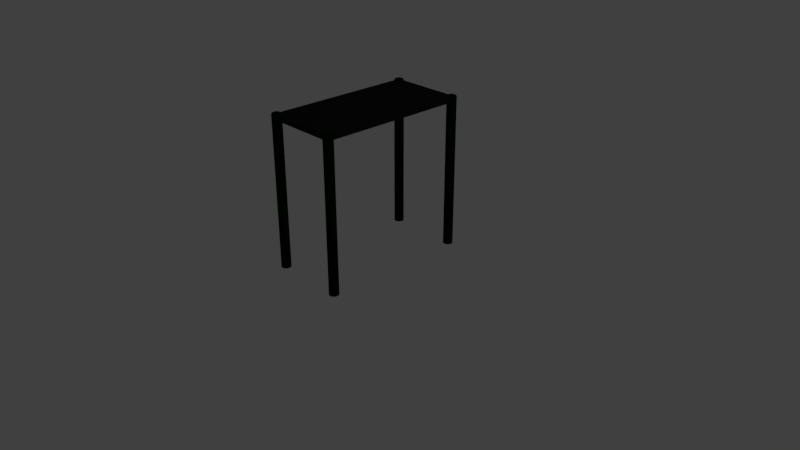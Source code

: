 # Source: playgroundSetPiece4.blend  (saved by Blender 2.79.0; exported with 4.5.12 LTS)
import bpy
from mathutils import Matrix  # noqa: F401  (used for matrix-valued properties, if any)

bpy.ops.wm.read_factory_settings(use_empty=True)
scene = bpy.context.scene
scene.name = 'Scene'

# ---- collections
col_collection_1 = bpy.data.collections.new('Collection 1'); scene.collection.children.link(col_collection_1)

# ---- materials (node trees are filled in below, after node groups)
mat_rubber = bpy.data.materials.new('rubber')
mat_rubber.alpha_threshold = 0.0
mat_rubber.use_transparent_shadow = False
mat_rubber.diffuse_color = (0.01103, 0.01103, 0.01103, 1.0)
mat_rubber.roughness = 0.5
mat_rubber.specular_intensity = 0.0
mat_rubber.line_color = (0.0, 0.0, 0.0, 1.0)
mat_metal = bpy.data.materials.new('metal')
mat_metal.alpha_threshold = 0.0
mat_metal.use_transparent_shadow = False
mat_metal.diffuse_color = (0.0, 0.01103, 0.0002026, 1.0)
mat_metal.roughness = 0.5
mat_plastic = bpy.data.materials.new('plastic')
mat_plastic.alpha_threshold = 0.0
mat_plastic.use_transparent_shadow = False
mat_plastic.diffuse_color = (0.0, 0.07641, 2.71e-05, 1.0)
mat_plastic.roughness = 0.5

# ---- material node trees

# ---- world
world_world = bpy.data.worlds.new('World'); scene.world = world_world
world_world.color = (0.05088, 0.05088, 0.05088)
world_world.use_sun_shadow = False
world_world.sun_shadow_jitter_overblur = 0.0
world_world.cycles.sampling_method = 'MANUAL'

# ---- cameras
cam_camera = bpy.data.cameras.new('Camera')
cam_camera.clip_end = 100.0
cam_camera.lens = 35.0
cam_camera.sensor_width = 32.0
cam_camera.sensor_height = 18.0
cam_camera.ortho_scale = 7.314
cam_camera.dof.focus_distance = 0.0
cam_camera.dof.aperture_fstop = 128.0

# ---- lights
light_lamp = bpy.data.lights.new('Lamp', 'POINT')
light_lamp.transmission_factor = 0.0
light_lamp.cutoff_distance = 30.0
light_lamp.energy = 100.0
light_lamp.shadow_buffer_clip_start = 1.001
light_lamp.shadow_soft_size = 0.1
light_lamp.shadow_maximum_resolution = 0.006
light_lamp.use_absolute_resolution = True

# ---- meshes
me_cube = bpy.data.meshes.new('Cube')
me_cube.from_pydata([(0.4675, -0.905, 0.0), (0.4675, -0.905, 2.0), (0.4837, -0.9071, 0.0), (0.4837, -0.9071, 2.0), (0.4987, -0.9134, 0.0), (0.4987, -0.9134, 2.0), (0.5117, -0.9233, 0.0), (0.5117, -0.9233, 2.0), (0.5216, -0.9362, 0.0), (0.5216, -0.9362, 2.0), (0.5279, -0.9513, 0.0), (0.5279, -0.9513, 2.0), (0.53, -0.9675, 0.0), (0.53, -0.9675, 2.0), (0.5279, -0.9837, 0.0), (0.5279, -0.9837, 2.0), (0.5216, -0.9987, 0.0), (0.5216, -0.9987, 2.0), (0.5117, -1.012, 0.0), (0.5117, -1.012, 2.0), (0.4987, -1.022, 0.0), (0.4987, -1.022, 2.0), (0.4837, -1.028, 0.0), (0.4837, -1.028, 2.0), (0.4675, -1.03, 0.0), (0.4675, -1.03, 2.0), (0.4513, -1.028, 0.0), (0.4513, -1.028, 2.0), (0.4362, -1.022, 0.0), (0.4362, -1.022, 2.0), (0.4233, -1.012, 0.0), (0.4233, -1.012, 2.0), (0.4134, -0.9987, 0.0), (0.4134, -0.9987, 2.0), (0.4071, -0.9837, 0.0), (0.4071, -0.9837, 2.0), (0.405, -0.9675, 0.0), (0.405, -0.9675, 2.0), (0.4071, -0.9513, 0.0), (0.4071, -0.9513, 2.0), (0.4134, -0.9362, 0.0), (0.4134, -0.9362, 2.0), (0.4233, -0.9233, 0.0), (0.4233, -0.9233, 2.0), (0.4362, -0.9134, 0.0), (0.4362, -0.9134, 2.0), (0.4513, -0.9071, 0.0), (0.4513, -0.9071, 2.0), (0.4675, 1.03, 0.0), (0.4675, 1.03, 2.0), (0.4837, 1.028, 0.0), (0.4837, 1.028, 2.0), (0.4987, 1.022, 0.0), (0.4987, 1.022, 2.0), (0.5117, 1.012, 0.0), (0.5117, 1.012, 2.0), (0.5216, 0.9987, 0.0), (0.5216, 0.9987, 2.0), (0.5279, 0.9837, 0.0), (0.5279, 0.9837, 2.0), (0.53, 0.9675, 0.0), (0.53, 0.9675, 2.0), (0.5279, 0.9513, 0.0), (0.5279, 0.9513, 2.0), (0.5216, 0.9362, 0.0), (0.5216, 0.9362, 2.0), (0.5117, 0.9233, 0.0), (0.5117, 0.9233, 2.0), (0.4987, 0.9134, 0.0), (0.4987, 0.9134, 2.0), (0.4837, 0.9071, 0.0), (0.4837, 0.9071, 2.0), (0.4675, 0.905, 0.0), (0.4675, 0.905, 2.0), (0.4513, 0.9071, 0.0), (0.4513, 0.9071, 2.0), (0.4362, 0.9134, 0.0), (0.4362, 0.9134, 2.0), (0.4233, 0.9233, 0.0), (0.4233, 0.9233, 2.0), (0.4134, 0.9362, 0.0), (0.4134, 0.9362, 2.0), (0.4071, 0.9513, 0.0), (0.4071, 0.9513, 2.0), (0.405, 0.9675, 0.0), (0.405, 0.9675, 2.0), (0.4071, 0.9837, 0.0), (0.4071, 0.9837, 2.0), (0.4134, 0.9987, 0.0), (0.4134, 0.9987, 2.0), (0.4233, 1.012, 0.0), (0.4233, 1.012, 2.0), (0.4362, 1.022, 0.0), (0.4362, 1.022, 2.0), (0.4513, 1.028, 0.0), (0.4513, 1.028, 2.0), (-0.4675, -0.905, 0.0), (-0.4675, -0.905, 2.0), (-0.4513, -0.9071, 0.0), (-0.4513, -0.9071, 2.0), (-0.4362, -0.9134, 0.0), (-0.4362, -0.9134, 2.0), (-0.4233, -0.9233, 0.0), (-0.4233, -0.9233, 2.0), (-0.4134, -0.9362, 0.0), (-0.4134, -0.9362, 2.0), (-0.4071, -0.9513, 0.0), (-0.4071, -0.9513, 2.0), (-0.405, -0.9675, 0.0), (-0.405, -0.9675, 2.0), (-0.4071, -0.9837, 0.0), (-0.4071, -0.9837, 2.0), (-0.4134, -0.9987, 0.0), (-0.4134, -0.9987, 2.0), (-0.4233, -1.012, 0.0), (-0.4233, -1.012, 2.0), (-0.4362, -1.022, 0.0), (-0.4362, -1.022, 2.0), (-0.4513, -1.028, 0.0), (-0.4513, -1.028, 2.0), (-0.4675, -1.03, 0.0), (-0.4675, -1.03, 2.0), (-0.4837, -1.028, 0.0), (-0.4837, -1.028, 2.0), (-0.4987, -1.022, 0.0), (-0.4987, -1.022, 2.0), (-0.5117, -1.012, 0.0), (-0.5117, -1.012, 2.0), (-0.5216, -0.9987, 0.0), (-0.5216, -0.9987, 2.0), (-0.5279, -0.9837, 0.0), (-0.5279, -0.9837, 2.0), (-0.53, -0.9675, 0.0), (-0.53, -0.9675, 2.0), (-0.5279, -0.9513, 0.0), (-0.5279, -0.9513, 2.0), (-0.5216, -0.9362, 0.0), (-0.5216, -0.9362, 2.0), (-0.5117, -0.9233, 0.0), (-0.5117, -0.9233, 2.0), (-0.4987, -0.9134, 0.0), (-0.4987, -0.9134, 2.0), (-0.4837, -0.9071, 0.0), (-0.4837, -0.9071, 2.0), (-0.4675, 1.03, 0.0), (-0.4675, 1.03, 2.0), (-0.4513, 1.028, 0.0), (-0.4513, 1.028, 2.0), (-0.4362, 1.022, 0.0), (-0.4362, 1.022, 2.0), (-0.4233, 1.012, 0.0), (-0.4233, 1.012, 2.0), (-0.4134, 0.9987, 0.0), (-0.4134, 0.9987, 2.0), (-0.4071, 0.9837, 0.0), (-0.4071, 0.9837, 2.0), (-0.405, 0.9675, 0.0), (-0.405, 0.9675, 2.0), (-0.4071, 0.9513, 0.0), (-0.4071, 0.9513, 2.0), (-0.4134, 0.9362, 0.0), (-0.4134, 0.9362, 2.0), (-0.4233, 0.9233, 0.0), (-0.4233, 0.9233, 2.0), (-0.4362, 0.9134, 0.0), (-0.4362, 0.9134, 2.0), (-0.4513, 0.9071, 0.0), (-0.4513, 0.9071, 2.0), (-0.4675, 0.905, 0.0), (-0.4675, 0.905, 2.0), (-0.4837, 0.9071, 0.0), (-0.4837, 0.9071, 2.0), (-0.4987, 0.9134, 0.0), (-0.4987, 0.9134, 2.0), (-0.5117, 0.9233, 0.0), (-0.5117, 0.9233, 2.0), (-0.5216, 0.9362, 0.0), (-0.5216, 0.9362, 2.0), (-0.5279, 0.9513, 0.0), (-0.5279, 0.9513, 2.0), (-0.53, 0.9675, 0.0), (-0.53, 0.9675, 2.0), (-0.5279, 0.9837, 0.0), (-0.5279, 0.9837, 2.0), (-0.5216, 0.9987, 0.0), (-0.5216, 0.9987, 2.0), (-0.5117, 1.012, 0.0), (-0.5117, 1.012, 2.0), (-0.4987, 1.022, 0.0), (-0.4987, 1.022, 2.0), (-0.4837, 1.028, 0.0), (-0.4837, 1.028, 2.0), (0.5, 1.0, 2.0), (0.5, -1.0, 2.0), (-0.5, -1.0, 2.0), (-0.5, 1.0, 2.0), (0.475, 0.975, 1.938), (0.475, -0.975, 1.938), (-0.475, -0.975, 1.938), (-0.475, 0.975, 1.938), (0.5, 1.0, 1.938), (-0.5, 1.0, 1.938), (-0.5, -1.0, 1.938), (0.5, -1.0, 1.938), (0.475, 0.975, 1.987), (-0.475, 0.975, 1.987), (-0.475, -0.975, 1.987), (0.475, -0.975, 1.987), (0.4675, -0.9097, 2.013), (0.4825, -0.9117, 2.013), (0.4964, -0.9174, 2.013), (0.5084, -0.9266, 2.013), (0.5176, -0.9386, 2.013), (0.5233, -0.9525, 2.013), (0.5253, -0.9675, 2.013), (0.5233, -0.9825, 2.013), (0.5176, -0.9964, 2.013), (0.5084, -1.008, 2.013), (0.4964, -1.018, 2.013), (0.4825, -1.023, 2.013), (0.4675, -1.025, 2.013), (0.4525, -1.023, 2.013), (0.4386, -1.018, 2.013), (0.4266, -1.008, 2.013), (0.4174, -0.9964, 2.013), (0.4117, -0.9825, 2.013), (0.4097, -0.9675, 2.013), (0.4117, -0.9525, 2.013), (0.4174, -0.9386, 2.013), (0.4266, -0.9266, 2.013), (0.4386, -0.9174, 2.013), (0.4525, -0.9117, 2.013), (0.4675, 1.025, 2.013), (0.4825, 1.023, 2.013), (0.4964, 1.018, 2.013), (0.5084, 1.008, 2.013), (0.5176, 0.9964, 2.013), (0.5233, 0.9825, 2.013), (0.5253, 0.9675, 2.013), (0.5233, 0.9525, 2.013), (0.5176, 0.9386, 2.013), (0.5084, 0.9266, 2.013), (0.4964, 0.9174, 2.013), (0.4825, 0.9117, 2.013), (0.4675, 0.9097, 2.013), (0.4525, 0.9117, 2.013), (0.4386, 0.9174, 2.013), (0.4266, 0.9266, 2.013), (0.4174, 0.9386, 2.013), (0.4117, 0.9525, 2.013), (0.4097, 0.9675, 2.013), (0.4117, 0.9825, 2.013), (0.4174, 0.9964, 2.013), (0.4266, 1.008, 2.013), (0.4386, 1.018, 2.013), (0.4525, 1.023, 2.013), (-0.4675, -0.9097, 2.013), (-0.4525, -0.9117, 2.013), (-0.4386, -0.9174, 2.013), (-0.4266, -0.9266, 2.013), (-0.4174, -0.9386, 2.013), (-0.4117, -0.9525, 2.013), (-0.4097, -0.9675, 2.013), (-0.4117, -0.9825, 2.013), (-0.4174, -0.9964, 2.013), (-0.4266, -1.008, 2.013), (-0.4386, -1.018, 2.013), (-0.4525, -1.023, 2.013), (-0.4675, -1.025, 2.013), (-0.4825, -1.023, 2.013), (-0.4964, -1.018, 2.013), (-0.5084, -1.008, 2.013), (-0.5176, -0.9964, 2.013), (-0.5233, -0.9825, 2.013), (-0.5253, -0.9675, 2.013), (-0.5233, -0.9525, 2.013), (-0.5176, -0.9386, 2.013), (-0.5084, -0.9266, 2.013), (-0.4964, -0.9174, 2.013), (-0.4825, -0.9117, 2.013), (-0.4675, 1.025, 2.013), (-0.4525, 1.023, 2.013), (-0.4386, 1.018, 2.013), (-0.4266, 1.008, 2.013), (-0.4174, 0.9964, 2.013), (-0.4117, 0.9825, 2.013), (-0.4097, 0.9675, 2.013), (-0.4117, 0.9525, 2.013), (-0.4174, 0.9386, 2.013), (-0.4266, 0.9266, 2.013), (-0.4386, 0.9174, 2.013), (-0.4525, 0.9117, 2.013), (-0.4675, 0.9097, 2.013), (-0.4825, 0.9117, 2.013), (-0.4964, 0.9174, 2.013), (-0.5084, 0.9266, 2.013), (-0.5176, 0.9386, 2.013), (-0.5233, 0.9525, 2.013), (-0.5253, 0.9675, 2.013), (-0.5233, 0.9825, 2.013), (-0.5176, 0.9964, 2.013), (-0.5084, 1.008, 2.013), (-0.4964, 1.018, 2.013), (-0.4825, 1.023, 2.013), (0.4675, -0.9241, 2.021), (0.4787, -0.9256, 2.021), (0.4892, -0.9299, 2.021), (0.4982, -0.9368, 2.021), (0.5051, -0.9458, 2.021), (0.5094, -0.9563, 2.021), (0.5109, -0.9675, 2.021), (0.5094, -0.9787, 2.021), (0.5051, -0.9892, 2.021), (0.4982, -0.9982, 2.021), (0.4892, -1.005, 2.021), (0.4787, -1.009, 2.021), (0.4675, -1.011, 2.021), (0.4563, -1.009, 2.021), (0.4458, -1.005, 2.021), (0.4368, -0.9982, 2.021), (0.4299, -0.9892, 2.021), (0.4256, -0.9787, 2.021), (0.4241, -0.9675, 2.021), (0.4256, -0.9563, 2.021), (0.4299, -0.9458, 2.021), (0.4368, -0.9368, 2.021), (0.4458, -0.9299, 2.021), (0.4563, -0.9256, 2.021), (0.4675, 1.011, 2.021), (0.4787, 1.009, 2.021), (0.4892, 1.005, 2.021), (0.4982, 0.9982, 2.021), (0.5051, 0.9892, 2.021), (0.5094, 0.9787, 2.021), (0.5109, 0.9675, 2.021), (0.5094, 0.9563, 2.021), (0.5051, 0.9458, 2.021), (0.4982, 0.9368, 2.021), (0.4892, 0.9299, 2.021), (0.4787, 0.9256, 2.021), (0.4675, 0.9241, 2.021), (0.4563, 0.9256, 2.021), (0.4458, 0.9299, 2.021), (0.4368, 0.9368, 2.021), (0.4299, 0.9458, 2.021), (0.4256, 0.9563, 2.021), (0.4241, 0.9675, 2.021), (0.4256, 0.9787, 2.021), (0.4299, 0.9892, 2.021), (0.4368, 0.9982, 2.021), (0.4458, 1.005, 2.021), (0.4563, 1.009, 2.021), (-0.4675, -0.9241, 2.021), (-0.4563, -0.9256, 2.021), (-0.4458, -0.9299, 2.021), (-0.4368, -0.9368, 2.021), (-0.4299, -0.9458, 2.021), (-0.4256, -0.9563, 2.021), (-0.4241, -0.9675, 2.021), (-0.4256, -0.9787, 2.021), (-0.4299, -0.9892, 2.021), (-0.4368, -0.9982, 2.021), (-0.4458, -1.005, 2.021), (-0.4563, -1.009, 2.021), (-0.4675, -1.011, 2.021), (-0.4787, -1.009, 2.021), (-0.4892, -1.005, 2.021), (-0.4982, -0.9982, 2.021), (-0.5051, -0.9892, 2.021), (-0.5094, -0.9787, 2.021), (-0.5109, -0.9675, 2.021), (-0.5094, -0.9563, 2.021), (-0.5051, -0.9458, 2.021), (-0.4982, -0.9368, 2.021), (-0.4892, -0.9299, 2.021), (-0.4787, -0.9256, 2.021), (-0.4675, 1.011, 2.021), (-0.4563, 1.009, 2.021), (-0.4458, 1.005, 2.021), (-0.4368, 0.9982, 2.021), (-0.4299, 0.9892, 2.021), (-0.4256, 0.9787, 2.021), (-0.4241, 0.9675, 2.021), (-0.4256, 0.9563, 2.021), (-0.4299, 0.9458, 2.021), (-0.4368, 0.9368, 2.021), (-0.4458, 0.9299, 2.021), (-0.4563, 0.9256, 2.021), (-0.4675, 0.9241, 2.021), (-0.4787, 0.9256, 2.021), (-0.4892, 0.9299, 2.021), (-0.4982, 0.9368, 2.021), (-0.5051, 0.9458, 2.021), (-0.5094, 0.9563, 2.021), (-0.5109, 0.9675, 2.021), (-0.5094, 0.9787, 2.021), (-0.5051, 0.9892, 2.021), (-0.4982, 0.9982, 2.021), (-0.4892, 1.005, 2.021), (-0.4787, 1.009, 2.021), (0.4675, -0.9458, 2.026), (0.4731, -0.9466, 2.026), (0.4783, -0.9487, 2.026), (0.4828, -0.9522, 2.026), (0.4863, -0.9567, 2.026), (0.4884, -0.9619, 2.026), (0.4892, -0.9675, 2.026), (0.4884, -0.9731, 2.026), (0.4863, -0.9783, 2.026), (0.4828, -0.9828, 2.026), (0.4783, -0.9863, 2.026), (0.4731, -0.9884, 2.026), (0.4675, -0.9892, 2.026), (0.4619, -0.9884, 2.026), (0.4567, -0.9863, 2.026), (0.4522, -0.9828, 2.026), (0.4487, -0.9783, 2.026), (0.4466, -0.9731, 2.026), (0.4458, -0.9675, 2.026), (0.4466, -0.9619, 2.026), (0.4487, -0.9567, 2.026), (0.4522, -0.9522, 2.026), (0.4567, -0.9487, 2.026), (0.4619, -0.9466, 2.026), (0.4675, 0.9892, 2.026), (0.4731, 0.9884, 2.026), (0.4783, 0.9863, 2.026), (0.4828, 0.9828, 2.026), (0.4863, 0.9783, 2.026), (0.4884, 0.9731, 2.026), (0.4892, 0.9675, 2.026), (0.4884, 0.9619, 2.026), (0.4863, 0.9567, 2.026), (0.4828, 0.9522, 2.026), (0.4783, 0.9487, 2.026), (0.4731, 0.9466, 2.026), (0.4675, 0.9458, 2.026), (0.4619, 0.9466, 2.026), (0.4567, 0.9487, 2.026), (0.4522, 0.9522, 2.026), (0.4487, 0.9567, 2.026), (0.4466, 0.9619, 2.026), (0.4458, 0.9675, 2.026), (0.4466, 0.9731, 2.026), (0.4487, 0.9783, 2.026), (0.4522, 0.9828, 2.026), (0.4567, 0.9863, 2.026), (0.4619, 0.9884, 2.026), (-0.4675, -0.9458, 2.026), (-0.4619, -0.9466, 2.026), (-0.4567, -0.9487, 2.026), (-0.4522, -0.9522, 2.026), (-0.4487, -0.9567, 2.026), (-0.4466, -0.9619, 2.026), (-0.4458, -0.9675, 2.026), (-0.4466, -0.9731, 2.026), (-0.4487, -0.9783, 2.026), (-0.4522, -0.9828, 2.026), (-0.4567, -0.9863, 2.026), (-0.4619, -0.9884, 2.026), (-0.4675, -0.9892, 2.026), (-0.4731, -0.9884, 2.026), (-0.4783, -0.9863, 2.026), (-0.4828, -0.9828, 2.026), (-0.4863, -0.9783, 2.026), (-0.4884, -0.9731, 2.026), (-0.4892, -0.9675, 2.026), (-0.4884, -0.9619, 2.026), (-0.4863, -0.9567, 2.026), (-0.4828, -0.9522, 2.026), (-0.4783, -0.9487, 2.026), (-0.4731, -0.9466, 2.026), (-0.4675, 0.9892, 2.026), (-0.4619, 0.9884, 2.026), (-0.4567, 0.9863, 2.026), (-0.4522, 0.9828, 2.026), (-0.4487, 0.9783, 2.026), (-0.4466, 0.9731, 2.026), (-0.4458, 0.9675, 2.026), (-0.4466, 0.9619, 2.026), (-0.4487, 0.9567, 2.026), (-0.4522, 0.9522, 2.026), (-0.4567, 0.9487, 2.026), (-0.4619, 0.9466, 2.026), (-0.4675, 0.9458, 2.026), (-0.4731, 0.9466, 2.026), (-0.4783, 0.9487, 2.026), (-0.4828, 0.9522, 2.026), (-0.4863, 0.9567, 2.026), (-0.4884, 0.9619, 2.026), (-0.4892, 0.9675, 2.026), (-0.4884, 0.9731, 2.026), (-0.4863, 0.9783, 2.026), (-0.4828, 0.9828, 2.026), (-0.4783, 0.9863, 2.026), (-0.4731, 0.9884, 2.026)], [], [(0, 1, 3, 2), (2, 3, 5, 4), (4, 5, 7, 6), (6, 7, 9, 8), (8, 9, 11, 10), (10, 11, 13, 12), (12, 13, 15, 14), (14, 15, 17, 16), (16, 17, 19, 18), (18, 19, 21, 20), (20, 21, 23, 22), (22, 23, 25, 24), (24, 25, 27, 26), (26, 27, 29, 28), (28, 29, 31, 30), (30, 31, 33, 32), (32, 33, 35, 34), (34, 35, 37, 36), (36, 37, 39, 38), (38, 39, 41, 40), (40, 41, 43, 42), (42, 43, 45, 44), (44, 45, 47, 46), (46, 47, 1, 0), (48, 49, 51, 50), (50, 51, 53, 52), (52, 53, 55, 54), (54, 55, 57, 56), (56, 57, 59, 58), (58, 59, 61, 60), (60, 61, 63, 62), (62, 63, 65, 64), (64, 65, 67, 66), (66, 67, 69, 68), (68, 69, 71, 70), (70, 71, 73, 72), (72, 73, 75, 74), (74, 75, 77, 76), (76, 77, 79, 78), (78, 79, 81, 80), (80, 81, 83, 82), (82, 83, 85, 84), (84, 85, 87, 86), (86, 87, 89, 88), (88, 89, 91, 90), (90, 91, 93, 92), (92, 93, 95, 94), (94, 95, 49, 48), (96, 97, 99, 98), (98, 99, 101, 100), (100, 101, 103, 102), (102, 103, 105, 104), (104, 105, 107, 106), (106, 107, 109, 108), (108, 109, 111, 110), (110, 111, 113, 112), (112, 113, 115, 114), (114, 115, 117, 116), (116, 117, 119, 118), (118, 119, 121, 120), (120, 121, 123, 122), (122, 123, 125, 124), (124, 125, 127, 126), (126, 127, 129, 128), (128, 129, 131, 130), (130, 131, 133, 132), (132, 133, 135, 134), (134, 135, 137, 136), (136, 137, 139, 138), (138, 139, 141, 140), (140, 141, 143, 142), (142, 143, 97, 96), (144, 145, 147, 146), (146, 147, 149, 148), (148, 149, 151, 150), (150, 151, 153, 152), (152, 153, 155, 154), (154, 155, 157, 156), (156, 157, 159, 158), (158, 159, 161, 160), (160, 161, 163, 162), (162, 163, 165, 164), (164, 165, 167, 166), (166, 167, 169, 168), (168, 169, 171, 170), (170, 171, 173, 172), (172, 173, 175, 174), (174, 175, 177, 176), (176, 177, 179, 178), (178, 179, 181, 180), (180, 181, 183, 182), (182, 183, 185, 184), (184, 185, 187, 186), (186, 187, 189, 188), (188, 189, 191, 190), (190, 191, 145, 144), (192, 195, 194, 193), (200, 192, 193, 203), (203, 193, 194, 202), (202, 194, 195, 201), (192, 200, 201, 195), (197, 198, 206, 207), (196, 199, 201, 200), (199, 198, 202, 201), (198, 197, 203, 202), (197, 196, 200, 203), (205, 204, 207, 206), (199, 196, 204, 205), (196, 197, 207, 204), (198, 199, 205, 206), (87, 85, 250, 251), (17, 15, 215, 216), (139, 137, 276, 277), (69, 67, 241, 242), (257, 256, 352, 353), (283, 282, 378, 379), (230, 229, 325, 326), (232, 255, 351, 328), (157, 155, 285, 286), (35, 33, 224, 225), (105, 103, 259, 260), (175, 173, 294, 295), (53, 51, 233, 234), (123, 121, 268, 269), (145, 191, 303, 280), (71, 69, 242, 243), (141, 139, 277, 278), (19, 17, 216, 217), (89, 87, 251, 252), (159, 157, 286, 287), (37, 35, 225, 226), (107, 105, 260, 261), (177, 175, 295, 296), (3, 1, 208, 209), (55, 53, 234, 235), (125, 123, 269, 270), (73, 71, 243, 244), (143, 141, 278, 279), (21, 19, 217, 218), (91, 89, 252, 253), (161, 159, 287, 288), (39, 37, 226, 227), (109, 107, 261, 262), (179, 177, 296, 297), (57, 55, 235, 236), (127, 125, 270, 271), (5, 3, 209, 210), (75, 73, 244, 245), (97, 143, 279, 256), (23, 21, 218, 219), (93, 91, 253, 254), (163, 161, 288, 289), (41, 39, 227, 228), (111, 109, 262, 263), (181, 179, 297, 298), (147, 145, 280, 281), (59, 57, 236, 237), (129, 127, 271, 272), (7, 5, 210, 211), (77, 75, 245, 246), (25, 23, 219, 220), (95, 93, 254, 255), (165, 163, 289, 290), (43, 41, 228, 229), (113, 111, 263, 264), (183, 181, 298, 299), (61, 59, 237, 238), (131, 129, 272, 273), (9, 7, 211, 212), (79, 77, 246, 247), (149, 147, 281, 282), (27, 25, 220, 221), (49, 95, 255, 232), (167, 165, 290, 291), (45, 43, 229, 230), (115, 113, 264, 265), (185, 183, 299, 300), (63, 61, 238, 239), (133, 131, 273, 274), (11, 9, 212, 213), (99, 97, 256, 257), (81, 79, 247, 248), (151, 149, 282, 283), (29, 27, 221, 222), (169, 167, 291, 292), (47, 45, 230, 231), (117, 115, 265, 266), (187, 185, 300, 301), (65, 63, 239, 240), (135, 133, 274, 275), (13, 11, 213, 214), (83, 81, 248, 249), (153, 151, 283, 284), (31, 29, 222, 223), (101, 99, 257, 258), (171, 169, 292, 293), (1, 47, 231, 208), (119, 117, 266, 267), (189, 187, 301, 302), (67, 65, 240, 241), (137, 135, 275, 276), (15, 13, 214, 215), (85, 83, 249, 250), (155, 153, 284, 285), (51, 49, 232, 233), (33, 31, 223, 224), (103, 101, 258, 259), (173, 171, 293, 294), (121, 119, 267, 268), (191, 189, 302, 303), (318, 317, 413, 414), (344, 343, 439, 440), (370, 369, 465, 466), (396, 395, 491, 492), (231, 230, 326, 327), (284, 283, 379, 380), (258, 257, 353, 354), (208, 231, 327, 304), (285, 284, 380, 381), (259, 258, 354, 355), (233, 232, 328, 329), (286, 285, 381, 382), (260, 259, 355, 356), (234, 233, 329, 330), (287, 286, 382, 383), (261, 260, 356, 357), (235, 234, 330, 331), (209, 208, 304, 305), (288, 287, 383, 384), (262, 261, 357, 358), (236, 235, 331, 332), (210, 209, 305, 306), (289, 288, 384, 385), (263, 262, 358, 359), (237, 236, 332, 333), (211, 210, 306, 307), (290, 289, 385, 386), (264, 263, 359, 360), (238, 237, 333, 334), (212, 211, 307, 308), (291, 290, 386, 387), (265, 264, 360, 361), (239, 238, 334, 335), (213, 212, 308, 309), (292, 291, 387, 388), (266, 265, 361, 362), (240, 239, 335, 336), (214, 213, 309, 310), (293, 292, 388, 389), (267, 266, 362, 363), (241, 240, 336, 337), (215, 214, 310, 311), (294, 293, 389, 390), (268, 267, 363, 364), (242, 241, 337, 338), (216, 215, 311, 312), (295, 294, 390, 391), (269, 268, 364, 365), (243, 242, 338, 339), (217, 216, 312, 313), (296, 295, 391, 392), (270, 269, 365, 366), (244, 243, 339, 340), (218, 217, 313, 314), (297, 296, 392, 393), (271, 270, 366, 367), (245, 244, 340, 341), (219, 218, 314, 315), (298, 297, 393, 394), (272, 271, 367, 368), (246, 245, 341, 342), (220, 219, 315, 316), (299, 298, 394, 395), (273, 272, 368, 369), (247, 246, 342, 343), (221, 220, 316, 317), (300, 299, 395, 396), (274, 273, 369, 370), (248, 247, 343, 344), (222, 221, 317, 318), (301, 300, 396, 397), (275, 274, 370, 371), (249, 248, 344, 345), (223, 222, 318, 319), (302, 301, 397, 398), (276, 275, 371, 372), (250, 249, 345, 346), (224, 223, 319, 320), (303, 302, 398, 399), (277, 276, 372, 373), (251, 250, 346, 347), (225, 224, 320, 321), (280, 303, 399, 376), (278, 277, 373, 374), (252, 251, 347, 348), (226, 225, 321, 322), (279, 278, 374, 375), (253, 252, 348, 349), (227, 226, 322, 323), (256, 279, 375, 352), (254, 253, 349, 350), (228, 227, 323, 324), (281, 280, 376, 377), (255, 254, 350, 351), (229, 228, 324, 325), (282, 281, 377, 378), (401, 400, 423, 422, 421, 420, 419, 418, 417, 416, 415, 414, 413, 412, 411, 410, 409, 408, 407, 406, 405, 404, 403, 402), (425, 424, 447, 446, 445, 444, 443, 442, 441, 440, 439, 438, 437, 436, 435, 434, 433, 432, 431, 430, 429, 428, 427, 426), (449, 448, 471, 470, 469, 468, 467, 466, 465, 464, 463, 462, 461, 460, 459, 458, 457, 456, 455, 454, 453, 452, 451, 450), (473, 472, 495, 494, 493, 492, 491, 490, 489, 488, 487, 486, 485, 484, 483, 482, 481, 480, 479, 478, 477, 476, 475, 474), (397, 396, 492, 493), (371, 370, 466, 467), (345, 344, 440, 441), (319, 318, 414, 415), (398, 397, 493, 494), (372, 371, 467, 468), (346, 345, 441, 442), (320, 319, 415, 416), (399, 398, 494, 495), (373, 372, 468, 469), (347, 346, 442, 443), (321, 320, 416, 417), (376, 399, 495, 472), (374, 373, 469, 470), (348, 347, 443, 444), (322, 321, 417, 418), (375, 374, 470, 471), (349, 348, 444, 445), (323, 322, 418, 419), (352, 375, 471, 448), (350, 349, 445, 446), (324, 323, 419, 420), (377, 376, 472, 473), (351, 350, 446, 447), (325, 324, 420, 421), (378, 377, 473, 474), (328, 351, 447, 424), (326, 325, 421, 422), (379, 378, 474, 475), (353, 352, 448, 449), (327, 326, 422, 423), (380, 379, 475, 476), (354, 353, 449, 450), (304, 327, 423, 400), (381, 380, 476, 477), (355, 354, 450, 451), (329, 328, 424, 425), (382, 381, 477, 478), (356, 355, 451, 452), (330, 329, 425, 426), (383, 382, 478, 479), (357, 356, 452, 453), (331, 330, 426, 427), (305, 304, 400, 401), (384, 383, 479, 480), (358, 357, 453, 454), (332, 331, 427, 428), (306, 305, 401, 402), (385, 384, 480, 481), (359, 358, 454, 455), (333, 332, 428, 429), (307, 306, 402, 403), (386, 385, 481, 482), (360, 359, 455, 456), (334, 333, 429, 430), (308, 307, 403, 404), (387, 386, 482, 483), (361, 360, 456, 457), (335, 334, 430, 431), (309, 308, 404, 405), (388, 387, 483, 484), (362, 361, 457, 458), (336, 335, 431, 432), (310, 309, 405, 406), (389, 388, 484, 485), (363, 362, 458, 459), (337, 336, 432, 433), (311, 310, 406, 407), (390, 389, 485, 486), (364, 363, 459, 460), (338, 337, 433, 434), (312, 311, 407, 408), (391, 390, 486, 487), (365, 364, 460, 461), (339, 338, 434, 435), (313, 312, 408, 409), (392, 391, 487, 488), (366, 365, 461, 462), (340, 339, 435, 436), (314, 313, 409, 410), (393, 392, 488, 489), (367, 366, 462, 463), (341, 340, 436, 437), (315, 314, 410, 411), (394, 393, 489, 490), (368, 367, 463, 464), (342, 341, 437, 438), (316, 315, 411, 412), (395, 394, 490, 491), (369, 368, 464, 465), (343, 342, 438, 439), (317, 316, 412, 413)])
me_cube.polygons.foreach_set('use_smooth', [1, 1, 1, 1, 1, 1, 1, 1, 1, 1, 1, 1, 1, 1, 1, 1, 1, 1, 1, 1, 1, 1, 1, 1, 1, 1, 1, 1, 1, 1, 1, 1, 1, 1, 1, 1, 1, 1, 1, 1, 1, 1, 1, 1, 1, 1, 1, 1, 1, 1, 1, 1, 1, 1, 1, 1, 1, 1, 1, 1, 1, 1, 1, 1, 1, 1, 1, 1, 1, 1, 1, 1, 1, 1, 1, 1, 1, 1, 1, 1, 1, 1, 1, 1, 1, 1, 1, 1, 1, 1, 1, 1, 1, 1, 1, 1, 0, 0, 0, 0, 0, 0, 0, 0, 0, 0, 0, 0, 0, 0, 1, 1, 1, 1, 1, 1, 1, 1, 1, 1, 1, 1, 1, 1, 1, 1, 1, 1, 1, 1, 1, 1, 1, 1, 1, 1, 1, 1, 1, 1, 1, 1, 1, 1, 1, 1, 1, 1, 1, 1, 1, 1, 1, 1, 1, 1, 1, 1, 1, 1, 1, 1, 1, 1, 1, 1, 1, 1, 1, 1, 1, 1, 1, 1, 1, 1, 1, 1, 1, 1, 1, 1, 1, 1, 1, 1, 1, 1, 1, 1, 1, 1, 1, 1, 1, 1, 1, 1, 1, 1, 1, 1, 1, 1, 1, 1, 1, 1, 1, 1, 1, 1, 1, 1, 1, 1, 1, 1, 1, 1, 1, 1, 1, 1, 1, 1, 1, 1, 1, 1, 1, 1, 1, 1, 1, 1, 1, 1, 1, 1, 1, 1, 1, 1, 1, 1, 1, 1, 1, 1, 1, 1, 1, 1, 1, 1, 1, 1, 1, 1, 1, 1, 1, 1, 1, 1, 1, 1, 1, 1, 1, 1, 1, 1, 1, 1, 1, 1, 1, 1, 1, 1, 1, 1, 1, 1, 1, 1, 1, 1, 1, 1, 1, 1, 1, 1, 1, 1, 1, 1, 1, 1, 1, 1, 1, 1, 1, 1, 1, 1, 1, 1, 1, 1, 1, 1, 1, 1, 1, 1, 1, 1, 1, 1, 1, 1, 1, 1, 1, 1, 1, 1, 1, 1, 1, 1, 1, 1, 1, 1, 1, 1, 1, 1, 1, 1, 1, 1, 1, 1, 1, 1, 1, 1, 1, 1, 1, 1, 1, 1, 1, 1, 1, 1, 1, 1, 1, 1, 1, 1, 1, 1, 1, 1, 1, 1, 1, 1, 1, 1, 1, 1, 1, 1, 1, 1, 1, 1, 1, 1, 1, 1, 1, 1, 1, 1, 1, 1, 1, 1, 1, 1])
me_cube.polygons.foreach_set('material_index', [1, 1, 1, 1, 1, 1, 1, 1, 1, 1, 1, 1, 1, 1, 1, 1, 1, 1, 1, 1, 1, 1, 1, 1, 1, 1, 1, 1, 1, 1, 1, 1, 1, 1, 1, 1, 1, 1, 1, 1, 1, 1, 1, 1, 1, 1, 1, 1, 1, 1, 1, 1, 1, 1, 1, 1, 1, 1, 1, 1, 1, 1, 1, 1, 1, 1, 1, 1, 1, 1, 1, 1, 1, 1, 1, 1, 1, 1, 1, 1, 1, 1, 1, 1, 1, 1, 1, 1, 1, 1, 1, 1, 1, 1, 1, 1, 0, 0, 0, 0, 0, 0, 0, 0, 0, 0, 0, 0, 0, 0, 1, 1, 1, 1, 1, 1, 1, 1, 1, 1, 1, 1, 1, 1, 1, 1, 1, 1, 1, 1, 1, 1, 1, 1, 1, 1, 1, 1, 1, 1, 1, 1, 1, 1, 1, 1, 1, 1, 1, 1, 1, 1, 1, 1, 1, 1, 1, 1, 1, 1, 1, 1, 1, 1, 1, 1, 1, 1, 1, 1, 1, 1, 1, 1, 1, 1, 1, 1, 1, 1, 1, 1, 1, 1, 1, 1, 1, 1, 1, 1, 1, 1, 1, 1, 1, 1, 1, 1, 1, 1, 1, 1, 1, 1, 1, 1, 1, 1, 1, 1, 1, 1, 1, 1, 1, 1, 1, 1, 1, 1, 1, 1, 1, 1, 1, 1, 1, 1, 1, 1, 1, 1, 1, 1, 1, 1, 1, 1, 1, 1, 1, 1, 1, 1, 1, 1, 1, 1, 1, 1, 1, 1, 1, 1, 1, 1, 1, 1, 1, 1, 1, 1, 1, 1, 1, 1, 1, 1, 1, 1, 1, 1, 1, 1, 1, 1, 1, 1, 1, 1, 1, 1, 1, 1, 1, 1, 1, 1, 1, 1, 1, 1, 1, 1, 1, 1, 1, 1, 1, 1, 1, 1, 1, 1, 1, 1, 1, 1, 1, 1, 1, 1, 1, 1, 1, 1, 1, 1, 1, 1, 1, 1, 1, 1, 1, 1, 1, 1, 1, 1, 1, 1, 1, 1, 1, 1, 1, 1, 1, 1, 1, 1, 1, 1, 1, 1, 1, 1, 1, 1, 1, 1, 1, 1, 1, 1, 1, 1, 1, 1, 1, 1, 1, 1, 1, 1, 1, 1, 1, 1, 1, 1, 1, 1, 1, 1, 1, 1, 1, 1, 1, 1, 1, 1, 1, 1, 1, 1, 1, 1, 1, 1, 1, 1, 1, 1, 1, 1, 1, 1, 1, 1])
_uv = me_cube.uv_layers.new(name='UVMap')
_uv.uv.foreach_set('vector', [0.7081, 0.4916, 0.7081, 0.9819, 0.7045, 0.9822, 0.7045, 0.4919, 0.8771, 0.504, 0.8771, 0.9937, 0.8736, 0.9934, 0.8736, 0.5037, 0.8736, 0.5037, 0.8736, 0.9934, 0.8697, 0.9933, 0.8697, 0.5035, 0.8697, 0.5035, 0.8697, 0.9933, 0.8657, 0.9933, 0.8657, 0.5035, 0.8657, 0.5035, 0.8657, 0.9933, 0.8618, 0.9934, 0.8618, 0.5037, 0.8618, 0.5037, 0.8618, 0.9934, 0.8583, 0.9937, 0.8583, 0.504, 0.5997, 0.9853, 0.5997, 0.4955, 0.6032, 0.4958, 0.6032, 0.9855, 0.6032, 0.9855, 0.6032, 0.4958, 0.6071, 0.4959, 0.6071, 0.9857, 0.6071, 0.9857, 0.6071, 0.4959, 0.6111, 0.4959, 0.6111, 0.9857, 0.6111, 0.9857, 0.6111, 0.4959, 0.615, 0.4958, 0.615, 0.9855, 0.615, 0.9855, 0.615, 0.4958, 0.6185, 0.4955, 0.6185, 0.9853, 0.6185, 0.9853, 0.6185, 0.4955, 0.6213, 0.4951, 0.6213, 0.9849, 0.6213, 0.9849, 0.6213, 0.4951, 0.6234, 0.4946, 0.6234, 0.9844, 0.9692, 0.003915, 0.9692, 0.4942, 0.9664, 0.4938, 0.9664, 0.00353, 0.9664, 0.00353, 0.9664, 0.4938, 0.963, 0.4935, 0.963, 0.003254, 0.963, 0.003254, 0.963, 0.4935, 0.9591, 0.4934, 0.9591, 0.003104, 0.9591, 0.003104, 0.9591, 0.4934, 0.9551, 0.4934, 0.9551, 0.003091, 0.9551, 0.003091, 0.9551, 0.4934, 0.9512, 0.4935, 0.9512, 0.003216, 0.9512, 0.003216, 0.9512, 0.4935, 0.9476, 0.4938, 0.9476, 0.00347, 0.9476, 0.00347, 0.9476, 0.4938, 0.9447, 0.4941, 0.9447, 0.003837, 0.7233, 0.4919, 0.7233, 0.9822, 0.7199, 0.982, 0.7199, 0.4917, 0.7199, 0.4917, 0.7199, 0.982, 0.716, 0.9818, 0.716, 0.4915, 0.716, 0.4915, 0.716, 0.9818, 0.712, 0.9818, 0.712, 0.4915, 0.712, 0.4915, 0.712, 0.9818, 0.7081, 0.9819, 0.7081, 0.4916, 0.6831, 0.4916, 0.6831, 0.9819, 0.6795, 0.9822, 0.6795, 0.4919, 0.9754, 0.496, 0.9754, 0.006281, 0.9789, 0.006562, 0.9789, 0.4963, 0.9789, 0.4963, 0.9789, 0.006562, 0.9828, 0.006708, 0.9828, 0.4965, 0.9828, 0.4965, 0.9828, 0.006708, 0.9868, 0.006708, 0.9868, 0.4965, 0.9868, 0.4965, 0.9868, 0.006708, 0.9907, 0.006562, 0.9907, 0.4963, 0.9907, 0.4963, 0.9907, 0.006562, 0.9942, 0.006281, 0.9942, 0.496, 0.5698, 0.9853, 0.5698, 0.4955, 0.5733, 0.4958, 0.5733, 0.9855, 0.5733, 0.9855, 0.5733, 0.4958, 0.5772, 0.4959, 0.5772, 0.9857, 0.5772, 0.9857, 0.5772, 0.4959, 0.5812, 0.4959, 0.5812, 0.9857, 0.5812, 0.9857, 0.5812, 0.4959, 0.5851, 0.4958, 0.5851, 0.9855, 0.5851, 0.9855, 0.5851, 0.4958, 0.5886, 0.4955, 0.5886, 0.9853, 0.5886, 0.9853, 0.5886, 0.4955, 0.5915, 0.4951, 0.5915, 0.9849, 0.5915, 0.9849, 0.5915, 0.4951, 0.5935, 0.4946, 0.5935, 0.9844, 0.9385, 0.003915, 0.9385, 0.4942, 0.9357, 0.4938, 0.9357, 0.00353, 0.9357, 0.00353, 0.9357, 0.4938, 0.9323, 0.4935, 0.9323, 0.003254, 0.9323, 0.003254, 0.9323, 0.4935, 0.9284, 0.4934, 0.9284, 0.003104, 0.9284, 0.003104, 0.9284, 0.4934, 0.9244, 0.4934, 0.9244, 0.003091, 0.9244, 0.003091, 0.9244, 0.4934, 0.9205, 0.4935, 0.9205, 0.003216, 0.9205, 0.003216, 0.9205, 0.4935, 0.9169, 0.4938, 0.9169, 0.00347, 0.9169, 0.00347, 0.9169, 0.4938, 0.914, 0.4941, 0.914, 0.003837, 0.6983, 0.4919, 0.6983, 0.9822, 0.6949, 0.982, 0.6949, 0.4917, 0.6949, 0.4917, 0.6949, 0.982, 0.691, 0.9818, 0.691, 0.4915, 0.691, 0.4915, 0.691, 0.9818, 0.687, 0.9818, 0.687, 0.4915, 0.687, 0.4915, 0.687, 0.9818, 0.6831, 0.9819, 0.6831, 0.4916, 0.6581, 0.4916, 0.6581, 0.9819, 0.6545, 0.9822, 0.6545, 0.4919, 0.9021, 0.504, 0.9021, 0.9937, 0.8986, 0.9934, 0.8986, 0.5037, 0.8986, 0.5037, 0.8986, 0.9934, 0.8947, 0.9933, 0.8947, 0.5035, 0.8947, 0.5035, 0.8947, 0.9933, 0.8907, 0.9933, 0.8907, 0.5035, 0.8907, 0.5035, 0.8907, 0.9933, 0.8868, 0.9934, 0.8868, 0.5037, 0.8868, 0.5037, 0.8868, 0.9934, 0.8833, 0.9937, 0.8833, 0.504, 0.5636, 0.4919, 0.5636, 0.9817, 0.5601, 0.9814, 0.5601, 0.4916, 0.5601, 0.4916, 0.5601, 0.9814, 0.5562, 0.9812, 0.5562, 0.4915, 0.5562, 0.4915, 0.5562, 0.9812, 0.5522, 0.9812, 0.5522, 0.4915, 0.5522, 0.4915, 0.5522, 0.9812, 0.5483, 0.9814, 0.5483, 0.4916, 0.5483, 0.4916, 0.5483, 0.9814, 0.5448, 0.9817, 0.5448, 0.4919, 0.5448, 0.4919, 0.5448, 0.9817, 0.5419, 0.9821, 0.5419, 0.4923, 0.5419, 0.4923, 0.5419, 0.9821, 0.5399, 0.9826, 0.5399, 0.4928, 0.8771, 0.003915, 0.8771, 0.4942, 0.8743, 0.4938, 0.8743, 0.00353, 0.8743, 0.00353, 0.8743, 0.4938, 0.8709, 0.4935, 0.8709, 0.003254, 0.8709, 0.003254, 0.8709, 0.4935, 0.867, 0.4934, 0.867, 0.003104, 0.867, 0.003104, 0.867, 0.4934, 0.863, 0.4934, 0.863, 0.003091, 0.863, 0.003091, 0.863, 0.4934, 0.8591, 0.4935, 0.8591, 0.003216, 0.8591, 0.003216, 0.8591, 0.4935, 0.8555, 0.4938, 0.8555, 0.00347, 0.8555, 0.00347, 0.8555, 0.4938, 0.8526, 0.4941, 0.8526, 0.003837, 0.6733, 0.4919, 0.6733, 0.9822, 0.6699, 0.982, 0.6699, 0.4917, 0.6699, 0.4917, 0.6699, 0.982, 0.666, 0.9818, 0.666, 0.4915, 0.666, 0.4915, 0.666, 0.9818, 0.662, 0.9818, 0.662, 0.4915, 0.662, 0.4915, 0.662, 0.9818, 0.6581, 0.9819, 0.6581, 0.4916, 0.6331, 0.4916, 0.6331, 0.9819, 0.6295, 0.9822, 0.6295, 0.4919, 0.9942, 0.5031, 0.9942, 0.9928, 0.9907, 0.9925, 0.9907, 0.5028, 0.9907, 0.5028, 0.9907, 0.9925, 0.9868, 0.9924, 0.9868, 0.5026, 0.9868, 0.5026, 0.9868, 0.9924, 0.9828, 0.9924, 0.9828, 0.5026, 0.9828, 0.5026, 0.9828, 0.9924, 0.9789, 0.9925, 0.9789, 0.5028, 0.9789, 0.5028, 0.9789, 0.9925, 0.9754, 0.9928, 0.9754, 0.5031, 0.5337, 0.4919, 0.5337, 0.9817, 0.5302, 0.9814, 0.5302, 0.4916, 0.5302, 0.4916, 0.5302, 0.9814, 0.5263, 0.9812, 0.5263, 0.4915, 0.5263, 0.4915, 0.5263, 0.9812, 0.5223, 0.9812, 0.5223, 0.4915, 0.5223, 0.4915, 0.5223, 0.9812, 0.5184, 0.9814, 0.5184, 0.4916, 0.5184, 0.4916, 0.5184, 0.9814, 0.5149, 0.9817, 0.5149, 0.4919, 0.5149, 0.4919, 0.5149, 0.9817, 0.5121, 0.9821, 0.5121, 0.4923, 0.5121, 0.4923, 0.5121, 0.9821, 0.5101, 0.9826, 0.5101, 0.4928, 0.9078, 0.003915, 0.9078, 0.4942, 0.905, 0.4938, 0.905, 0.00353, 0.905, 0.00353, 0.905, 0.4938, 0.9016, 0.4935, 0.9016, 0.003254, 0.9016, 0.003254, 0.9016, 0.4935, 0.8977, 0.4934, 0.8977, 0.003104, 0.8977, 0.003104, 0.8977, 0.4934, 0.8937, 0.4934, 0.8937, 0.003091, 0.8937, 0.003091, 0.8937, 0.4934, 0.8898, 0.4935, 0.8898, 0.003216, 0.8898, 0.003216, 0.8898, 0.4935, 0.8862, 0.4938, 0.8862, 0.00347, 0.8862, 0.00347, 0.8862, 0.4938, 0.8833, 0.4941, 0.8833, 0.003837, 0.6483, 0.4919, 0.6483, 0.9822, 0.6449, 0.982, 0.6449, 0.4917, 0.6449, 0.4917, 0.6449, 0.982, 0.641, 0.9818, 0.641, 0.4915, 0.641, 0.4915, 0.641, 0.9818, 0.637, 0.9818, 0.637, 0.4915, 0.637, 0.4915, 0.637, 0.9818, 0.6331, 0.9819, 0.6331, 0.4916, 0.5039, 0.4977, 0.2566, 0.4977, 0.2566, 0.003091, 0.5039, 0.003091, 0.7826, 0.003504, 0.7979, 0.003091, 0.7665, 0.3965, 0.7512, 0.3969, 0.7512, 0.3969, 0.7665, 0.3965, 0.7979, 0.5462, 0.7826, 0.5466, 0.7448, 0.9543, 0.7295, 0.9535, 0.7295, 0.4915, 0.7448, 0.4923, 0.01839, 0.7356, 0.003091, 0.7349, 0.003091, 0.5039, 0.01839, 0.5046, 0.03682, 0.5045, 0.03682, 0.7239, 0.02458, 0.7233, 0.02458, 0.5039, 0.2442, 0.009274, 0.009274, 0.009274, 0.003091, 0.003091, 0.2504, 0.003091, 0.009274, 0.009274, 0.009274, 0.4915, 0.003091, 0.4977, 0.003091, 0.003091, 0.009274, 0.4915, 0.2442, 0.4915, 0.2504, 0.4977, 0.003091, 0.4977, 0.2442, 0.4915, 0.2442, 0.009274, 0.2504, 0.003091, 0.2504, 0.4977, 0.5101, 0.003091, 0.745, 0.003091, 0.745, 0.4853, 0.5101, 0.4853, 0.8163, 0.3867, 0.8464, 0.5289, 0.8342, 0.5292, 0.8041, 0.387, 0.9263, 0.5042, 0.9263, 0.9546, 0.914, 0.954, 0.914, 0.5035, 0.8464, 0.003091, 0.8163, 0.3867, 0.8041, 0.387, 0.8342, 0.00344, 0.9169, 0.4938, 0.9205, 0.4935, 0.9209, 0.4967, 0.9176, 0.497, 0.6071, 0.4959, 0.6032, 0.4958, 0.6036, 0.4926, 0.6072, 0.4927, 0.6699, 0.982, 0.6733, 0.9822, 0.6726, 0.9854, 0.6694, 0.9852, 0.5851, 0.4958, 0.5812, 0.4959, 0.5811, 0.4927, 0.5847, 0.4926, 0.08623, 0.5313, 0.083, 0.5294, 0.08518, 0.5265, 0.0876, 0.5279, 0.07135, 0.5162, 0.07135, 0.5199, 0.06781, 0.5194, 0.06781, 0.5166, 0.1466, 0.5199, 0.1466, 0.5162, 0.1501, 0.5166, 0.1501, 0.5194, 0.1349, 0.5067, 0.1376, 0.5093, 0.1347, 0.5115, 0.1328, 0.5095, 0.9754, 0.9928, 0.9789, 0.9925, 0.9793, 0.9957, 0.9761, 0.996, 0.9551, 0.4934, 0.9591, 0.4934, 0.959, 0.4966, 0.9552, 0.4966, 0.8907, 0.9933, 0.8947, 0.9933, 0.8946, 0.9965, 0.8909, 0.9965, 0.9016, 0.4935, 0.905, 0.4938, 0.9043, 0.497, 0.9011, 0.4968, 0.9789, 0.006562, 0.9754, 0.006281, 0.9761, 0.003091, 0.9793, 0.003352, 0.5399, 0.9826, 0.5419, 0.9821, 0.5429, 0.9852, 0.541, 0.9857, 0.6331, 0.9819, 0.637, 0.9818, 0.6371, 0.985, 0.6335, 0.9851, 0.5886, 0.4955, 0.5851, 0.4958, 0.5847, 0.4926, 0.5879, 0.4923, 0.666, 0.9818, 0.6699, 0.982, 0.6694, 0.9852, 0.6658, 0.985, 0.6111, 0.4959, 0.6071, 0.4959, 0.6072, 0.4927, 0.6109, 0.4927, 0.914, 0.4941, 0.9169, 0.4938, 0.9176, 0.497, 0.9149, 0.4973, 0.5302, 0.9814, 0.5337, 0.9817, 0.533, 0.9849, 0.5298, 0.9846, 0.9512, 0.4935, 0.9551, 0.4934, 0.9552, 0.4966, 0.9516, 0.4967, 0.8868, 0.9934, 0.8907, 0.9933, 0.8909, 0.9965, 0.8873, 0.9966, 0.8977, 0.4934, 0.9016, 0.4935, 0.9011, 0.4968, 0.8976, 0.4966, 0.7045, 0.9822, 0.7081, 0.9819, 0.7085, 0.9851, 0.7052, 0.9854, 0.9828, 0.006708, 0.9789, 0.006562, 0.9793, 0.003352, 0.983, 0.003487, 0.8743, 0.4938, 0.8771, 0.4942, 0.8762, 0.4974, 0.8736, 0.497, 0.5915, 0.4951, 0.5886, 0.4955, 0.5879, 0.4923, 0.5905, 0.492, 0.662, 0.9818, 0.666, 0.9818, 0.6658, 0.985, 0.6621, 0.985, 0.615, 0.4958, 0.6111, 0.4959, 0.6109, 0.4927, 0.6145, 0.4926, 0.6949, 0.982, 0.6983, 0.9822, 0.6976, 0.9854, 0.6944, 0.9852, 0.5263, 0.9812, 0.5302, 0.9814, 0.5298, 0.9846, 0.5262, 0.9845, 0.9476, 0.4938, 0.9512, 0.4935, 0.9516, 0.4967, 0.9483, 0.497, 0.8833, 0.9937, 0.8868, 0.9934, 0.8873, 0.9966, 0.884, 0.9969, 0.8937, 0.4934, 0.8977, 0.4934, 0.8976, 0.4966, 0.8938, 0.4966, 0.9868, 0.006708, 0.9828, 0.006708, 0.983, 0.003487, 0.9867, 0.003487, 0.8709, 0.4935, 0.8743, 0.4938, 0.8736, 0.497, 0.8704, 0.4968, 0.8736, 0.9934, 0.8771, 0.9937, 0.8764, 0.9969, 0.8732, 0.9966, 0.5935, 0.4946, 0.5915, 0.4951, 0.5905, 0.492, 0.5924, 0.4915, 0.6581, 0.9819, 0.662, 0.9818, 0.6621, 0.985, 0.6585, 0.9851, 0.6185, 0.4955, 0.615, 0.4958, 0.6145, 0.4926, 0.6178, 0.4923, 0.691, 0.9818, 0.6949, 0.982, 0.6944, 0.9852, 0.6908, 0.985, 0.5223, 0.9812, 0.5263, 0.9812, 0.5262, 0.9845, 0.5225, 0.9845, 0.9447, 0.4941, 0.9476, 0.4938, 0.9483, 0.497, 0.9456, 0.4973, 0.5601, 0.9814, 0.5636, 0.9817, 0.5629, 0.9849, 0.5597, 0.9846, 0.8898, 0.4935, 0.8937, 0.4934, 0.8938, 0.4966, 0.8902, 0.4967, 0.6295, 0.9822, 0.6331, 0.9819, 0.6335, 0.9851, 0.6302, 0.9854, 0.9907, 0.006562, 0.9868, 0.006708, 0.9867, 0.003487, 0.9903, 0.003352, 0.867, 0.4934, 0.8709, 0.4935, 0.8704, 0.4968, 0.8669, 0.4966, 0.8697, 0.9933, 0.8736, 0.9934, 0.8732, 0.9966, 0.8696, 0.9965, 0.9357, 0.4938, 0.9385, 0.4942, 0.9376, 0.4974, 0.935, 0.497, 0.6213, 0.4951, 0.6185, 0.4955, 0.6178, 0.4923, 0.6204, 0.492, 0.687, 0.9818, 0.691, 0.9818, 0.6908, 0.985, 0.6871, 0.985, 0.5184, 0.9814, 0.5223, 0.9812, 0.5225, 0.9845, 0.5189, 0.9846, 0.7199, 0.982, 0.7233, 0.9822, 0.7226, 0.9854, 0.7194, 0.9852, 0.5562, 0.9812, 0.5601, 0.9814, 0.5597, 0.9846, 0.5561, 0.9845, 0.8862, 0.4938, 0.8898, 0.4935, 0.8902, 0.4967, 0.8869, 0.497, 0.9942, 0.006281, 0.9907, 0.006562, 0.9903, 0.003352, 0.9935, 0.003091, 0.863, 0.4934, 0.867, 0.4934, 0.8669, 0.4966, 0.8631, 0.4966, 0.8657, 0.9933, 0.8697, 0.9933, 0.8696, 0.9965, 0.8659, 0.9965, 0.9323, 0.4935, 0.9357, 0.4938, 0.935, 0.497, 0.9318, 0.4968, 0.9907, 0.9925, 0.9942, 0.9928, 0.9935, 0.996, 0.9903, 0.9957, 0.6234, 0.4946, 0.6213, 0.4951, 0.6204, 0.492, 0.6223, 0.4915, 0.6831, 0.9819, 0.687, 0.9818, 0.6871, 0.985, 0.6835, 0.9851, 0.5149, 0.9817, 0.5184, 0.9814, 0.5189, 0.9846, 0.5156, 0.9849, 0.716, 0.9818, 0.7199, 0.982, 0.7194, 0.9852, 0.7158, 0.985, 0.5522, 0.9812, 0.5562, 0.9812, 0.5561, 0.9845, 0.5523, 0.9845, 0.8833, 0.4941, 0.8862, 0.4938, 0.8869, 0.497, 0.8842, 0.4973, 0.5733, 0.4958, 0.5698, 0.4955, 0.5705, 0.4923, 0.5737, 0.4926, 0.8591, 0.4935, 0.863, 0.4934, 0.8631, 0.4966, 0.8595, 0.4967, 0.8618, 0.9934, 0.8657, 0.9933, 0.8659, 0.9965, 0.8622, 0.9966, 0.6545, 0.9822, 0.6581, 0.9819, 0.6585, 0.9851, 0.6552, 0.9854, 0.9284, 0.4934, 0.9323, 0.4935, 0.9318, 0.4968, 0.9283, 0.4966, 0.9868, 0.9924, 0.9907, 0.9925, 0.9903, 0.9957, 0.9867, 0.9956, 0.9664, 0.4938, 0.9692, 0.4942, 0.9683, 0.4974, 0.9657, 0.497, 0.5121, 0.9821, 0.5149, 0.9817, 0.5156, 0.9849, 0.513, 0.9852, 0.712, 0.9818, 0.716, 0.9818, 0.7158, 0.985, 0.7121, 0.985, 0.5483, 0.9814, 0.5522, 0.9812, 0.5523, 0.9845, 0.5487, 0.9846, 0.6449, 0.982, 0.6483, 0.9822, 0.6476, 0.9854, 0.6444, 0.9852, 0.5772, 0.4959, 0.5733, 0.4958, 0.5737, 0.4926, 0.5773, 0.4927, 0.8555, 0.4938, 0.8591, 0.4935, 0.8595, 0.4967, 0.8562, 0.497, 0.8583, 0.9937, 0.8618, 0.9934, 0.8622, 0.9966, 0.859, 0.9969, 0.9244, 0.4934, 0.9284, 0.4934, 0.9283, 0.4966, 0.9245, 0.4966, 0.9828, 0.9924, 0.9868, 0.9924, 0.9867, 0.9956, 0.983, 0.9956, 0.963, 0.4935, 0.9664, 0.4938, 0.9657, 0.497, 0.9625, 0.4968, 0.8986, 0.9934, 0.9021, 0.9937, 0.9014, 0.9969, 0.8982, 0.9966, 0.5101, 0.9826, 0.5121, 0.9821, 0.513, 0.9852, 0.5111, 0.9857, 0.7081, 0.9819, 0.712, 0.9818, 0.7121, 0.985, 0.7085, 0.9851, 0.5448, 0.9817, 0.5483, 0.9814, 0.5487, 0.9846, 0.5455, 0.9849, 0.641, 0.9818, 0.6449, 0.982, 0.6444, 0.9852, 0.6409, 0.985, 0.5812, 0.4959, 0.5772, 0.4959, 0.5773, 0.4927, 0.5811, 0.4927, 0.8526, 0.4941, 0.8555, 0.4938, 0.8562, 0.497, 0.8535, 0.4973, 0.6032, 0.4958, 0.5997, 0.4955, 0.6004, 0.4923, 0.6036, 0.4926, 0.9205, 0.4935, 0.9244, 0.4934, 0.9245, 0.4966, 0.9209, 0.4967, 0.9789, 0.9925, 0.9828, 0.9924, 0.983, 0.9956, 0.9793, 0.9957, 0.6795, 0.9822, 0.6831, 0.9819, 0.6835, 0.9851, 0.6802, 0.9854, 0.9591, 0.4934, 0.963, 0.4935, 0.9625, 0.4968, 0.959, 0.4966, 0.8947, 0.9933, 0.8986, 0.9934, 0.8982, 0.9966, 0.8946, 0.9965, 0.905, 0.4938, 0.9078, 0.4942, 0.9069, 0.4974, 0.9043, 0.497, 0.5419, 0.9821, 0.5448, 0.9817, 0.5455, 0.9849, 0.5429, 0.9852, 0.637, 0.9818, 0.641, 0.9818, 0.6409, 0.985, 0.6371, 0.985, 0.1649, 0.5081, 0.1673, 0.5095, 0.164, 0.5138, 0.1628, 0.5131, 0.1303, 0.5279, 0.1276, 0.5287, 0.1269, 0.5234, 0.1283, 0.523, 0.0832, 0.5115, 0.08518, 0.5095, 0.08844, 0.5138, 0.08745, 0.5148, 0.05577, 0.5287, 0.05307, 0.5279, 0.05512, 0.523, 0.05647, 0.5234, 0.1476, 0.5235, 0.1466, 0.5199, 0.1501, 0.5194, 0.1509, 0.5221, 0.07038, 0.5126, 0.07135, 0.5162, 0.06781, 0.5166, 0.06708, 0.5139, 0.08984, 0.5322, 0.08623, 0.5313, 0.0876, 0.5279, 0.09031, 0.5287, 0.1494, 0.5267, 0.1476, 0.5235, 0.1509, 0.5221, 0.1523, 0.5246, 0.06852, 0.5093, 0.07038, 0.5126, 0.06708, 0.5139, 0.06568, 0.5115, 0.09357, 0.5322, 0.08984, 0.5322, 0.09031, 0.5287, 0.09311, 0.5287, 0.1317, 0.5048, 0.1349, 0.5067, 0.1328, 0.5095, 0.1303, 0.5081, 0.06588, 0.5067, 0.06852, 0.5093, 0.06568, 0.5115, 0.0637, 0.5095, 0.09718, 0.5313, 0.09357, 0.5322, 0.09311, 0.5287, 0.09581, 0.5279, 0.1281, 0.5039, 0.1317, 0.5048, 0.1303, 0.5081, 0.1276, 0.5074, 0.06265, 0.5048, 0.06588, 0.5067, 0.0637, 0.5095, 0.06128, 0.5081, 0.1004, 0.5294, 0.09718, 0.5313, 0.09581, 0.5279, 0.09823, 0.5265, 0.1244, 0.5039, 0.1281, 0.5039, 0.1276, 0.5074, 0.1248, 0.5074, 0.1521, 0.5294, 0.1494, 0.5267, 0.1523, 0.5246, 0.1542, 0.5265, 0.05904, 0.5039, 0.06265, 0.5048, 0.06128, 0.5081, 0.05857, 0.5074, 0.103, 0.5267, 0.1004, 0.5294, 0.09823, 0.5265, 0.1002, 0.5246, 0.1208, 0.5048, 0.1244, 0.5039, 0.1248, 0.5074, 0.1221, 0.5081, 0.1553, 0.5313, 0.1521, 0.5294, 0.1542, 0.5265, 0.1567, 0.5279, 0.05531, 0.5039, 0.05904, 0.5039, 0.05857, 0.5074, 0.05577, 0.5074, 0.1049, 0.5235, 0.103, 0.5267, 0.1002, 0.5246, 0.1016, 0.5221, 0.1175, 0.5067, 0.1208, 0.5048, 0.1221, 0.5081, 0.1197, 0.5095, 0.1589, 0.5322, 0.1553, 0.5313, 0.1567, 0.5279, 0.1594, 0.5287, 0.0517, 0.5048, 0.05531, 0.5039, 0.05577, 0.5074, 0.05307, 0.5081, 0.1059, 0.5199, 0.1049, 0.5235, 0.1016, 0.5221, 0.1023, 0.5194, 0.1149, 0.5093, 0.1175, 0.5067, 0.1197, 0.5095, 0.1177, 0.5115, 0.1626, 0.5322, 0.1589, 0.5322, 0.1594, 0.5287, 0.1622, 0.5287, 0.04847, 0.5067, 0.0517, 0.5048, 0.05307, 0.5081, 0.05065, 0.5095, 0.1059, 0.5162, 0.1059, 0.5199, 0.1023, 0.5194, 0.1023, 0.5166, 0.113, 0.5126, 0.1149, 0.5093, 0.1177, 0.5115, 0.1163, 0.5139, 0.1662, 0.5313, 0.1626, 0.5322, 0.1622, 0.5287, 0.1649, 0.5279, 0.04583, 0.5093, 0.04847, 0.5067, 0.05065, 0.5095, 0.04867, 0.5115, 0.1049, 0.5126, 0.1059, 0.5162, 0.1023, 0.5166, 0.1016, 0.5139, 0.1121, 0.5162, 0.113, 0.5126, 0.1163, 0.5139, 0.1156, 0.5166, 0.1695, 0.5294, 0.1662, 0.5313, 0.1649, 0.5279, 0.1673, 0.5265, 0.04397, 0.5126, 0.04583, 0.5093, 0.04867, 0.5115, 0.04727, 0.5139, 0.103, 0.5093, 0.1049, 0.5126, 0.1016, 0.5139, 0.1002, 0.5115, 0.1121, 0.5199, 0.1121, 0.5162, 0.1156, 0.5166, 0.1156, 0.5194, 0.1721, 0.5267, 0.1695, 0.5294, 0.1673, 0.5265, 0.1693, 0.5246, 0.043, 0.5162, 0.04397, 0.5126, 0.04727, 0.5139, 0.04654, 0.5166, 0.1004, 0.5067, 0.103, 0.5093, 0.1002, 0.5115, 0.09823, 0.5095, 0.113, 0.5235, 0.1121, 0.5199, 0.1156, 0.5194, 0.1163, 0.5221, 0.174, 0.5235, 0.1721, 0.5267, 0.1693, 0.5246, 0.1707, 0.5221, 0.043, 0.5199, 0.043, 0.5162, 0.04654, 0.5166, 0.04654, 0.5194, 0.09718, 0.5048, 0.1004, 0.5067, 0.09823, 0.5095, 0.09581, 0.5081, 0.1149, 0.5267, 0.113, 0.5235, 0.1163, 0.5221, 0.1177, 0.5246, 0.1749, 0.5199, 0.174, 0.5235, 0.1707, 0.5221, 0.1714, 0.5194, 0.04397, 0.5235, 0.043, 0.5199, 0.04654, 0.5194, 0.04727, 0.5221, 0.09357, 0.5039, 0.09718, 0.5048, 0.09581, 0.5081, 0.09311, 0.5074, 0.1175, 0.5294, 0.1149, 0.5267, 0.1177, 0.5246, 0.1197, 0.5265, 0.1749, 0.5162, 0.1749, 0.5199, 0.1714, 0.5194, 0.1714, 0.5166, 0.04583, 0.5267, 0.04397, 0.5235, 0.04727, 0.5221, 0.04867, 0.5246, 0.08984, 0.5039, 0.09357, 0.5039, 0.09311, 0.5074, 0.09031, 0.5074, 0.1208, 0.5313, 0.1175, 0.5294, 0.1197, 0.5265, 0.1221, 0.5279, 0.174, 0.5126, 0.1749, 0.5162, 0.1714, 0.5166, 0.1707, 0.5139, 0.04847, 0.5294, 0.04583, 0.5267, 0.04867, 0.5246, 0.05065, 0.5265, 0.08623, 0.5048, 0.08984, 0.5039, 0.09031, 0.5074, 0.0876, 0.5081, 0.1244, 0.5322, 0.1208, 0.5313, 0.1221, 0.5279, 0.1248, 0.5287, 0.1721, 0.5093, 0.174, 0.5126, 0.1707, 0.5139, 0.1693, 0.5115, 0.0517, 0.5313, 0.04847, 0.5294, 0.05065, 0.5265, 0.05307, 0.5279, 0.083, 0.5067, 0.08623, 0.5048, 0.0876, 0.5081, 0.08518, 0.5095, 0.1281, 0.5322, 0.1244, 0.5322, 0.1248, 0.5287, 0.1276, 0.5287, 0.1695, 0.5067, 0.1721, 0.5093, 0.1693, 0.5115, 0.1673, 0.5095, 0.05531, 0.5322, 0.0517, 0.5313, 0.05307, 0.5279, 0.05577, 0.5287, 0.08036, 0.5093, 0.083, 0.5067, 0.08518, 0.5095, 0.0832, 0.5115, 0.1317, 0.5313, 0.1281, 0.5322, 0.1276, 0.5287, 0.1303, 0.5279, 0.1662, 0.5048, 0.1695, 0.5067, 0.1673, 0.5095, 0.1649, 0.5081, 0.05904, 0.5322, 0.05531, 0.5322, 0.05577, 0.5287, 0.05857, 0.5287, 0.0785, 0.5126, 0.08036, 0.5093, 0.0832, 0.5115, 0.0818, 0.5139, 0.1349, 0.5294, 0.1317, 0.5313, 0.1303, 0.5279, 0.1328, 0.5265, 0.1626, 0.5039, 0.1662, 0.5048, 0.1649, 0.5081, 0.1622, 0.5074, 0.06265, 0.5313, 0.05904, 0.5322, 0.05857, 0.5287, 0.06128, 0.5279, 0.07753, 0.5162, 0.0785, 0.5126, 0.0818, 0.5139, 0.08107, 0.5166, 0.1376, 0.5267, 0.1349, 0.5294, 0.1328, 0.5265, 0.1347, 0.5246, 0.1589, 0.5039, 0.1626, 0.5039, 0.1622, 0.5074, 0.1594, 0.5074, 0.06588, 0.5294, 0.06265, 0.5313, 0.06128, 0.5279, 0.0637, 0.5265, 0.07753, 0.5199, 0.07753, 0.5162, 0.08107, 0.5166, 0.08107, 0.5194, 0.1394, 0.5235, 0.1376, 0.5267, 0.1347, 0.5246, 0.1361, 0.5221, 0.1553, 0.5048, 0.1589, 0.5039, 0.1594, 0.5074, 0.1567, 0.5081, 0.06852, 0.5267, 0.06588, 0.5294, 0.0637, 0.5265, 0.06568, 0.5246, 0.0785, 0.5235, 0.07753, 0.5199, 0.08107, 0.5194, 0.0818, 0.5221, 0.1404, 0.5199, 0.1394, 0.5235, 0.1361, 0.5221, 0.1369, 0.5194, 0.1521, 0.5067, 0.1553, 0.5048, 0.1567, 0.5081, 0.1542, 0.5095, 0.08036, 0.5267, 0.0785, 0.5235, 0.0818, 0.5221, 0.0832, 0.5246, 0.1404, 0.5162, 0.1404, 0.5199, 0.1369, 0.5194, 0.1369, 0.5166, 0.1494, 0.5093, 0.1521, 0.5067, 0.1542, 0.5095, 0.1523, 0.5115, 0.083, 0.5294, 0.08036, 0.5267, 0.0832, 0.5246, 0.08518, 0.5265, 0.1394, 0.5126, 0.1404, 0.5162, 0.1369, 0.5166, 0.1361, 0.5139, 0.1476, 0.5126, 0.1494, 0.5093, 0.1523, 0.5115, 0.1509, 0.5139, 0.07038, 0.5235, 0.06852, 0.5267, 0.06568, 0.5246, 0.06708, 0.5221, 0.1376, 0.5093, 0.1394, 0.5126, 0.1361, 0.5139, 0.1347, 0.5115, 0.1466, 0.5162, 0.1476, 0.5126, 0.1509, 0.5139, 0.1501, 0.5166, 0.07135, 0.5199, 0.07038, 0.5235, 0.06708, 0.5221, 0.06781, 0.5194, 0.1575, 0.5223, 0.1565, 0.5213, 0.1558, 0.5201, 0.1555, 0.5187, 0.1555, 0.5173, 0.1558, 0.516, 0.1565, 0.5148, 0.1575, 0.5138, 0.1587, 0.5131, 0.1601, 0.5127, 0.1615, 0.5127, 0.1628, 0.5131, 0.164, 0.5138, 0.165, 0.5148, 0.1657, 0.516, 0.1661, 0.5173, 0.1661, 0.5187, 0.1657, 0.5201, 0.165, 0.5213, 0.164, 0.5223, 0.1628, 0.523, 0.1615, 0.5234, 0.1601, 0.5234, 0.1587, 0.523, 0.1283, 0.5131, 0.1295, 0.5138, 0.1305, 0.5148, 0.1312, 0.516, 0.1316, 0.5173, 0.1316, 0.5187, 0.1312, 0.5201, 0.1305, 0.5213, 0.1295, 0.5223, 0.1283, 0.523, 0.1269, 0.5234, 0.1255, 0.5234, 0.1242, 0.523, 0.123, 0.5223, 0.122, 0.5213, 0.1213, 0.5201, 0.1209, 0.5187, 0.1209, 0.5173, 0.1213, 0.516, 0.122, 0.5148, 0.123, 0.5138, 0.1242, 0.5131, 0.1255, 0.5127, 0.1269, 0.5127, 0.08965, 0.523, 0.08844, 0.5223, 0.08745, 0.5213, 0.08675, 0.5201, 0.08639, 0.5187, 0.08639, 0.5173, 0.08675, 0.516, 0.08745, 0.5148, 0.08844, 0.5138, 0.08965, 0.5131, 0.09101, 0.5127, 0.09241, 0.5127, 0.09376, 0.5131, 0.09497, 0.5138, 0.09596, 0.5148, 0.09666, 0.516, 0.09702, 0.5173, 0.09702, 0.5187, 0.09666, 0.5201, 0.09596, 0.5213, 0.09497, 0.5223, 0.09376, 0.523, 0.09241, 0.5234, 0.09101, 0.5234, 0.06213, 0.5201, 0.06143, 0.5213, 0.06044, 0.5223, 0.05923, 0.523, 0.05787, 0.5234, 0.05647, 0.5234, 0.05512, 0.523, 0.05391, 0.5223, 0.05292, 0.5213, 0.05222, 0.5201, 0.05186, 0.5187, 0.05186, 0.5173, 0.05222, 0.516, 0.05292, 0.5148, 0.05391, 0.5138, 0.05512, 0.5131, 0.05647, 0.5127, 0.05787, 0.5127, 0.05923, 0.5131, 0.06044, 0.5138, 0.06143, 0.5148, 0.06213, 0.516, 0.06249, 0.5173, 0.06249, 0.5187, 0.05857, 0.5287, 0.05577, 0.5287, 0.05647, 0.5234, 0.05787, 0.5234, 0.0818, 0.5139, 0.0832, 0.5115, 0.08745, 0.5148, 0.08675, 0.516, 0.1328, 0.5265, 0.1303, 0.5279, 0.1283, 0.523, 0.1295, 0.5223, 0.1622, 0.5074, 0.1649, 0.5081, 0.1628, 0.5131, 0.1615, 0.5127, 0.06128, 0.5279, 0.05857, 0.5287, 0.05787, 0.5234, 0.05923, 0.523, 0.08107, 0.5166, 0.0818, 0.5139, 0.08675, 0.516, 0.08639, 0.5173, 0.1347, 0.5246, 0.1328, 0.5265, 0.1295, 0.5223, 0.1305, 0.5213, 0.1594, 0.5074, 0.1622, 0.5074, 0.1615, 0.5127, 0.1601, 0.5127, 0.0637, 0.5265, 0.06128, 0.5279, 0.05923, 0.523, 0.06044, 0.5223, 0.08107, 0.5194, 0.08107, 0.5166, 0.08639, 0.5173, 0.08639, 0.5187, 0.1361, 0.5221, 0.1347, 0.5246, 0.1305, 0.5213, 0.1312, 0.5201, 0.1567, 0.5081, 0.1594, 0.5074, 0.1601, 0.5127, 0.1587, 0.5131, 0.06568, 0.5246, 0.0637, 0.5265, 0.06044, 0.5223, 0.06143, 0.5213, 0.0818, 0.5221, 0.08107, 0.5194, 0.08639, 0.5187, 0.08675, 0.5201, 0.1369, 0.5194, 0.1361, 0.5221, 0.1312, 0.5201, 0.1316, 0.5187, 0.1542, 0.5095, 0.1567, 0.5081, 0.1587, 0.5131, 0.1575, 0.5138, 0.0832, 0.5246, 0.0818, 0.5221, 0.08675, 0.5201, 0.08745, 0.5213, 0.1369, 0.5166, 0.1369, 0.5194, 0.1316, 0.5187, 0.1316, 0.5173, 0.1523, 0.5115, 0.1542, 0.5095, 0.1575, 0.5138, 0.1565, 0.5148, 0.08518, 0.5265, 0.0832, 0.5246, 0.08745, 0.5213, 0.08844, 0.5223, 0.1361, 0.5139, 0.1369, 0.5166, 0.1316, 0.5173, 0.1312, 0.516, 0.1509, 0.5139, 0.1523, 0.5115, 0.1565, 0.5148, 0.1558, 0.516, 0.06708, 0.5221, 0.06568, 0.5246, 0.06143, 0.5213, 0.06213, 0.5201, 0.1347, 0.5115, 0.1361, 0.5139, 0.1312, 0.516, 0.1305, 0.5148, 0.1501, 0.5166, 0.1509, 0.5139, 0.1558, 0.516, 0.1555, 0.5173, 0.06781, 0.5194, 0.06708, 0.5221, 0.06213, 0.5201, 0.06249, 0.5187, 0.1328, 0.5095, 0.1347, 0.5115, 0.1305, 0.5148, 0.1295, 0.5138, 0.1501, 0.5194, 0.1501, 0.5166, 0.1555, 0.5173, 0.1555, 0.5187, 0.06781, 0.5166, 0.06781, 0.5194, 0.06249, 0.5187, 0.06249, 0.5173, 0.0876, 0.5279, 0.08518, 0.5265, 0.08844, 0.5223, 0.08965, 0.523, 0.1509, 0.5221, 0.1501, 0.5194, 0.1555, 0.5187, 0.1558, 0.5201, 0.06708, 0.5139, 0.06781, 0.5166, 0.06249, 0.5173, 0.06213, 0.516, 0.09031, 0.5287, 0.0876, 0.5279, 0.08965, 0.523, 0.09101, 0.5234, 0.1523, 0.5246, 0.1509, 0.5221, 0.1558, 0.5201, 0.1565, 0.5213, 0.06568, 0.5115, 0.06708, 0.5139, 0.06213, 0.516, 0.06143, 0.5148, 0.09311, 0.5287, 0.09031, 0.5287, 0.09101, 0.5234, 0.09241, 0.5234, 0.1303, 0.5081, 0.1328, 0.5095, 0.1295, 0.5138, 0.1283, 0.5131, 0.0637, 0.5095, 0.06568, 0.5115, 0.06143, 0.5148, 0.06044, 0.5138, 0.09581, 0.5279, 0.09311, 0.5287, 0.09241, 0.5234, 0.09376, 0.523, 0.1276, 0.5074, 0.1303, 0.5081, 0.1283, 0.5131, 0.1269, 0.5127, 0.06128, 0.5081, 0.0637, 0.5095, 0.06044, 0.5138, 0.05923, 0.5131, 0.09823, 0.5265, 0.09581, 0.5279, 0.09376, 0.523, 0.09497, 0.5223, 0.1248, 0.5074, 0.1276, 0.5074, 0.1269, 0.5127, 0.1255, 0.5127, 0.1542, 0.5265, 0.1523, 0.5246, 0.1565, 0.5213, 0.1575, 0.5223, 0.05857, 0.5074, 0.06128, 0.5081, 0.05923, 0.5131, 0.05787, 0.5127, 0.1002, 0.5246, 0.09823, 0.5265, 0.09497, 0.5223, 0.09596, 0.5213, 0.1221, 0.5081, 0.1248, 0.5074, 0.1255, 0.5127, 0.1242, 0.5131, 0.1567, 0.5279, 0.1542, 0.5265, 0.1575, 0.5223, 0.1587, 0.523, 0.05577, 0.5074, 0.05857, 0.5074, 0.05787, 0.5127, 0.05647, 0.5127, 0.1016, 0.5221, 0.1002, 0.5246, 0.09596, 0.5213, 0.09666, 0.5201, 0.1197, 0.5095, 0.1221, 0.5081, 0.1242, 0.5131, 0.123, 0.5138, 0.1594, 0.5287, 0.1567, 0.5279, 0.1587, 0.523, 0.1601, 0.5234, 0.05307, 0.5081, 0.05577, 0.5074, 0.05647, 0.5127, 0.05512, 0.5131, 0.1023, 0.5194, 0.1016, 0.5221, 0.09666, 0.5201, 0.09702, 0.5187, 0.1177, 0.5115, 0.1197, 0.5095, 0.123, 0.5138, 0.122, 0.5148, 0.1622, 0.5287, 0.1594, 0.5287, 0.1601, 0.5234, 0.1615, 0.5234, 0.05065, 0.5095, 0.05307, 0.5081, 0.05512, 0.5131, 0.05391, 0.5138, 0.1023, 0.5166, 0.1023, 0.5194, 0.09702, 0.5187, 0.09702, 0.5173, 0.1163, 0.5139, 0.1177, 0.5115, 0.122, 0.5148, 0.1213, 0.516, 0.1649, 0.5279, 0.1622, 0.5287, 0.1615, 0.5234, 0.1628, 0.523, 0.04867, 0.5115, 0.05065, 0.5095, 0.05391, 0.5138, 0.05292, 0.5148, 0.1016, 0.5139, 0.1023, 0.5166, 0.09702, 0.5173, 0.09666, 0.516, 0.1156, 0.5166, 0.1163, 0.5139, 0.1213, 0.516, 0.1209, 0.5173, 0.1673, 0.5265, 0.1649, 0.5279, 0.1628, 0.523, 0.164, 0.5223, 0.04727, 0.5139, 0.04867, 0.5115, 0.05292, 0.5148, 0.05222, 0.516, 0.1002, 0.5115, 0.1016, 0.5139, 0.09666, 0.516, 0.09596, 0.5148, 0.1156, 0.5194, 0.1156, 0.5166, 0.1209, 0.5173, 0.1209, 0.5187, 0.1693, 0.5246, 0.1673, 0.5265, 0.164, 0.5223, 0.165, 0.5213, 0.04654, 0.5166, 0.04727, 0.5139, 0.05222, 0.516, 0.05186, 0.5173, 0.09823, 0.5095, 0.1002, 0.5115, 0.09596, 0.5148, 0.09497, 0.5138, 0.1163, 0.5221, 0.1156, 0.5194, 0.1209, 0.5187, 0.1213, 0.5201, 0.1707, 0.5221, 0.1693, 0.5246, 0.165, 0.5213, 0.1657, 0.5201, 0.04654, 0.5194, 0.04654, 0.5166, 0.05186, 0.5173, 0.05186, 0.5187, 0.09581, 0.5081, 0.09823, 0.5095, 0.09497, 0.5138, 0.09376, 0.5131, 0.1177, 0.5246, 0.1163, 0.5221, 0.1213, 0.5201, 0.122, 0.5213, 0.1714, 0.5194, 0.1707, 0.5221, 0.1657, 0.5201, 0.1661, 0.5187, 0.04727, 0.5221, 0.04654, 0.5194, 0.05186, 0.5187, 0.05222, 0.5201, 0.09311, 0.5074, 0.09581, 0.5081, 0.09376, 0.5131, 0.09241, 0.5127, 0.1197, 0.5265, 0.1177, 0.5246, 0.122, 0.5213, 0.123, 0.5223, 0.1714, 0.5166, 0.1714, 0.5194, 0.1661, 0.5187, 0.1661, 0.5173, 0.04867, 0.5246, 0.04727, 0.5221, 0.05222, 0.5201, 0.05292, 0.5213, 0.09031, 0.5074, 0.09311, 0.5074, 0.09241, 0.5127, 0.09101, 0.5127, 0.1221, 0.5279, 0.1197, 0.5265, 0.123, 0.5223, 0.1242, 0.523, 0.1707, 0.5139, 0.1714, 0.5166, 0.1661, 0.5173, 0.1657, 0.516, 0.05065, 0.5265, 0.04867, 0.5246, 0.05292, 0.5213, 0.05391, 0.5223, 0.0876, 0.5081, 0.09031, 0.5074, 0.09101, 0.5127, 0.08965, 0.5131, 0.1248, 0.5287, 0.1221, 0.5279, 0.1242, 0.523, 0.1255, 0.5234, 0.1693, 0.5115, 0.1707, 0.5139, 0.1657, 0.516, 0.165, 0.5148, 0.05307, 0.5279, 0.05065, 0.5265, 0.05391, 0.5223, 0.05512, 0.523, 0.08518, 0.5095, 0.0876, 0.5081, 0.08965, 0.5131, 0.08844, 0.5138, 0.1276, 0.5287, 0.1248, 0.5287, 0.1255, 0.5234, 0.1269, 0.5234, 0.1673, 0.5095, 0.1693, 0.5115, 0.165, 0.5148, 0.164, 0.5138])
me_cube.materials.append(mat_rubber)
me_cube.materials.append(mat_metal)
me_cube.materials.append(mat_plastic)
me_cube.use_remesh_preserve_volume = False
me_cube.use_remesh_preserve_attributes = False
me_cube.use_mirror_vertex_groups = False
me_cube.update()

# ---- objects
ob_cube = bpy.data.objects.new('Cube', me_cube)
ob_lamp = bpy.data.objects.new('Lamp', light_lamp)
ob_camera = bpy.data.objects.new('Camera', cam_camera)

# ---- transforms, parenting, visibility, modifiers, constraints
ob_cube.location = (0.0, 0.0, 0.0)
ob_cube.lock_rotations_4d = False
ob_cube.empty_display_type = 'ARROWS'
ob_cube.lineart.crease_threshold = 0.0
ob_lamp.location = (4.076, 1.005, 5.904)
ob_lamp.rotation_euler = (0.6503, 0.05522, 1.866)
ob_lamp.lock_rotations_4d = False
ob_lamp.empty_display_type = 'ARROWS'
ob_lamp.color = (0.0, 0.0, 0.0, 0.0)
ob_lamp.lineart.crease_threshold = 0.0
ob_camera.location = (7.481, -6.508, 5.344)
ob_camera.rotation_euler = (1.109, 0.0, 0.8149)
ob_camera.lock_rotations_4d = False
ob_camera.empty_display_type = 'ARROWS'
ob_camera.color = (0.0, 0.0, 0.0, 0.0)
ob_camera.display_type = 'WIRE'
ob_camera.lineart.crease_threshold = 0.0

# ---- collection membership
col_collection_1.objects.link(ob_cube)
col_collection_1.objects.link(ob_lamp)
col_collection_1.objects.link(ob_camera)

# ---- scene / render settings (as saved in the file)
scene.camera = ob_camera
scene.frame_start = 1; scene.frame_end = 250; scene.frame_set(1)
scene.render.engine = 'BLENDER_EEVEE_NEXT'
scene.render.resolution_percentage = 50
scene.render.dither_intensity = 0.0
scene.cycles.use_denoising = False
scene.cycles.samples = 128
scene.cycles.sampling_pattern = 'TABULATED_SOBOL'
scene.cycles.use_adaptive_sampling = False
scene.cycles.use_light_tree = False
scene.cycles.blur_glossy = 0.0
scene.cycles.sample_clamp_indirect = 0.0
scene.view_settings.view_transform = 'Standard'
bpy.context.view_layer.update()
